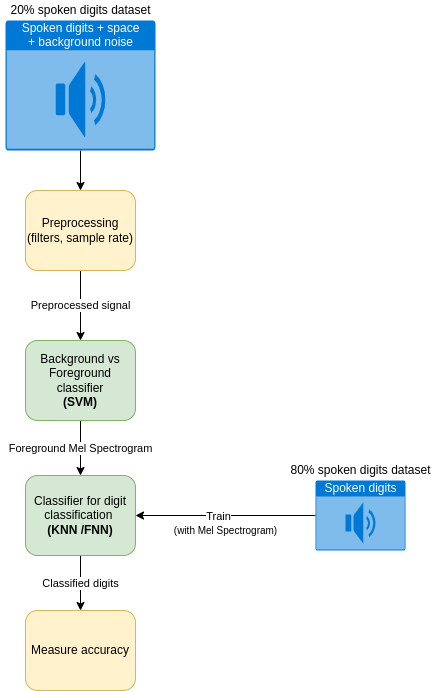

The diagram above was exported from draw.io. Its source (the exported page's mxGraphModel, read from the mxfile embedded in the PNG):
<mxGraphModel dx="1204" dy="771" grid="1" gridSize="10" guides="1" tooltips="1" connect="1" arrows="1" fold="1" page="1" pageScale="1" pageWidth="850" pageHeight="1100" background="#ffffff" math="0" shadow="0">
  <root>
    <mxCell id="0" />
    <mxCell id="1" parent="0" />
    <mxCell id="kt_7THOywHMBP3y1z7LV-13" style="edgeStyle=orthogonalEdgeStyle;rounded=0;orthogonalLoop=1;jettySize=auto;html=1;entryX=0.5;entryY=0;entryDx=0;entryDy=0;strokeColor=#000000;" parent="1" source="kt_7THOywHMBP3y1z7LV-1" target="kt_7THOywHMBP3y1z7LV-12" edge="1">
      <mxGeometry relative="1" as="geometry" />
    </mxCell>
    <mxCell id="kt_7THOywHMBP3y1z7LV-1" value="&lt;div&gt;Spoken digits + space&lt;/div&gt;&lt;div&gt; + background noise&lt;/div&gt;" style="html=1;strokeColor=none;fillColor=#0079D6;labelPosition=center;verticalLabelPosition=middle;verticalAlign=top;align=center;fontSize=12;outlineConnect=0;spacingTop=-6;fontColor=#FFFFFF;sketch=0;shape=mxgraph.sitemap.audio;" parent="1" vertex="1">
      <mxGeometry x="220" y="110" width="150" height="130" as="geometry" />
    </mxCell>
    <mxCell id="kt_7THOywHMBP3y1z7LV-17" value="&lt;font color=&quot;#000000&quot; style=&quot;background-color: rgb(255 , 255 , 255)&quot;&gt;Foreground Mel Spectrogram&lt;/font&gt;" style="edgeStyle=orthogonalEdgeStyle;rounded=0;orthogonalLoop=1;jettySize=auto;html=1;strokeColor=#000000;" parent="1" source="kt_7THOywHMBP3y1z7LV-3" target="kt_7THOywHMBP3y1z7LV-6" edge="1">
      <mxGeometry relative="1" as="geometry" />
    </mxCell>
    <mxCell id="kt_7THOywHMBP3y1z7LV-3" value="&lt;font color=&quot;#000000&quot;&gt;Background vs Foreground classifier&lt;br&gt;&lt;b&gt;(SVM)&lt;/b&gt;&lt;br&gt;&lt;/font&gt;" style="rounded=1;whiteSpace=wrap;html=1;fillColor=#d5e8d4;strokeColor=#82b366;" parent="1" vertex="1">
      <mxGeometry x="240" y="430" width="110" height="80" as="geometry" />
    </mxCell>
    <mxCell id="kt_7THOywHMBP3y1z7LV-5" value="&lt;font color=&quot;#000000&quot;&gt;20% spoken digits dataset&lt;/font&gt;" style="text;html=1;align=center;verticalAlign=middle;resizable=0;points=[];autosize=1;strokeColor=none;fillColor=none;" parent="1" vertex="1">
      <mxGeometry x="215" y="90" width="160" height="20" as="geometry" />
    </mxCell>
    <mxCell id="kt_7THOywHMBP3y1z7LV-18" value="&lt;font color=&quot;#000000&quot; style=&quot;background-color: rgb(255 , 255 , 255)&quot;&gt;Classified digits&lt;/font&gt;" style="edgeStyle=orthogonalEdgeStyle;rounded=0;orthogonalLoop=1;jettySize=auto;html=1;strokeColor=#000000;" parent="1" source="kt_7THOywHMBP3y1z7LV-6" target="kt_7THOywHMBP3y1z7LV-15" edge="1">
      <mxGeometry relative="1" as="geometry">
        <Array as="points">
          <mxPoint x="295" y="675" />
          <mxPoint x="295" y="675" />
        </Array>
      </mxGeometry>
    </mxCell>
    <mxCell id="kt_7THOywHMBP3y1z7LV-6" value="&lt;font color=&quot;#000000&quot;&gt;Classifier for digit classification &lt;br&gt;&lt;b&gt;(KNN /FNN)&lt;/b&gt;&lt;/font&gt;" style="rounded=1;whiteSpace=wrap;html=1;fillColor=#d5e8d4;strokeColor=#82b366;" parent="1" vertex="1">
      <mxGeometry x="240" y="565" width="110" height="80" as="geometry" />
    </mxCell>
    <mxCell id="kt_7THOywHMBP3y1z7LV-10" style="edgeStyle=orthogonalEdgeStyle;rounded=0;orthogonalLoop=1;jettySize=auto;html=1;entryX=1;entryY=0.5;entryDx=0;entryDy=0;strokeColor=#000000;" parent="1" source="kt_7THOywHMBP3y1z7LV-8" target="kt_7THOywHMBP3y1z7LV-6" edge="1">
      <mxGeometry relative="1" as="geometry" />
    </mxCell>
    <mxCell id="kt_7THOywHMBP3y1z7LV-11" value="Train" style="edgeLabel;html=1;align=center;verticalAlign=middle;resizable=0;points=[];fontColor=#000000;labelBackgroundColor=#FFFFFF;" parent="kt_7THOywHMBP3y1z7LV-10" vertex="1" connectable="0">
      <mxGeometry x="0.2889" relative="1" as="geometry">
        <mxPoint x="18" as="offset" />
      </mxGeometry>
    </mxCell>
    <mxCell id="kt_7THOywHMBP3y1z7LV-8" value="&lt;div&gt;Spoken digits&lt;/div&gt;" style="html=1;strokeColor=none;fillColor=#0079D6;labelPosition=center;verticalLabelPosition=middle;verticalAlign=top;align=center;fontSize=12;outlineConnect=0;spacingTop=-6;fontColor=#FFFFFF;sketch=0;shape=mxgraph.sitemap.audio;" parent="1" vertex="1">
      <mxGeometry x="530" y="570" width="90" height="70" as="geometry" />
    </mxCell>
    <mxCell id="kt_7THOywHMBP3y1z7LV-9" value="&lt;font color=&quot;#000000&quot;&gt;80% spoken digits dataset&lt;/font&gt;" style="text;html=1;align=center;verticalAlign=middle;resizable=0;points=[];autosize=1;strokeColor=none;fillColor=none;" parent="1" vertex="1">
      <mxGeometry x="495" y="550" width="160" height="20" as="geometry" />
    </mxCell>
    <mxCell id="kt_7THOywHMBP3y1z7LV-14" value="&lt;font color=&quot;#000000&quot; style=&quot;background-color: rgb(255 , 255 , 255)&quot;&gt;Preprocessed signal&lt;/font&gt;" style="edgeStyle=orthogonalEdgeStyle;rounded=0;orthogonalLoop=1;jettySize=auto;html=1;strokeColor=#000000;" parent="1" source="kt_7THOywHMBP3y1z7LV-12" target="kt_7THOywHMBP3y1z7LV-3" edge="1">
      <mxGeometry relative="1" as="geometry" />
    </mxCell>
    <mxCell id="kt_7THOywHMBP3y1z7LV-12" value="&lt;div&gt;&lt;font color=&quot;#000000&quot;&gt;Preprocessing&lt;/font&gt;&lt;/div&gt;&lt;div&gt;&lt;font color=&quot;#000000&quot;&gt;(filters, sample rate)&lt;/font&gt;&lt;br&gt;&lt;/div&gt;" style="rounded=1;whiteSpace=wrap;html=1;fillColor=#fff2cc;strokeColor=#d6b656;glass=0;sketch=0;" parent="1" vertex="1">
      <mxGeometry x="240" y="280" width="110" height="80" as="geometry" />
    </mxCell>
    <mxCell id="kt_7THOywHMBP3y1z7LV-15" value="&lt;font color=&quot;#000000&quot;&gt;Measure accuracy&lt;/font&gt;" style="rounded=1;whiteSpace=wrap;html=1;fillColor=#fff2cc;strokeColor=#d6b656;" parent="1" vertex="1">
      <mxGeometry x="240" y="700" width="110" height="80" as="geometry" />
    </mxCell>
    <mxCell id="kt_7THOywHMBP3y1z7LV-19" value="(with Mel Spectrogram)" style="text;html=1;align=center;verticalAlign=middle;resizable=0;points=[];autosize=1;strokeColor=none;fillColor=none;fontSize=10;fontColor=#000000;" parent="1" vertex="1">
      <mxGeometry x="380" y="610" width="120" height="20" as="geometry" />
    </mxCell>
  </root>
</mxGraphModel>